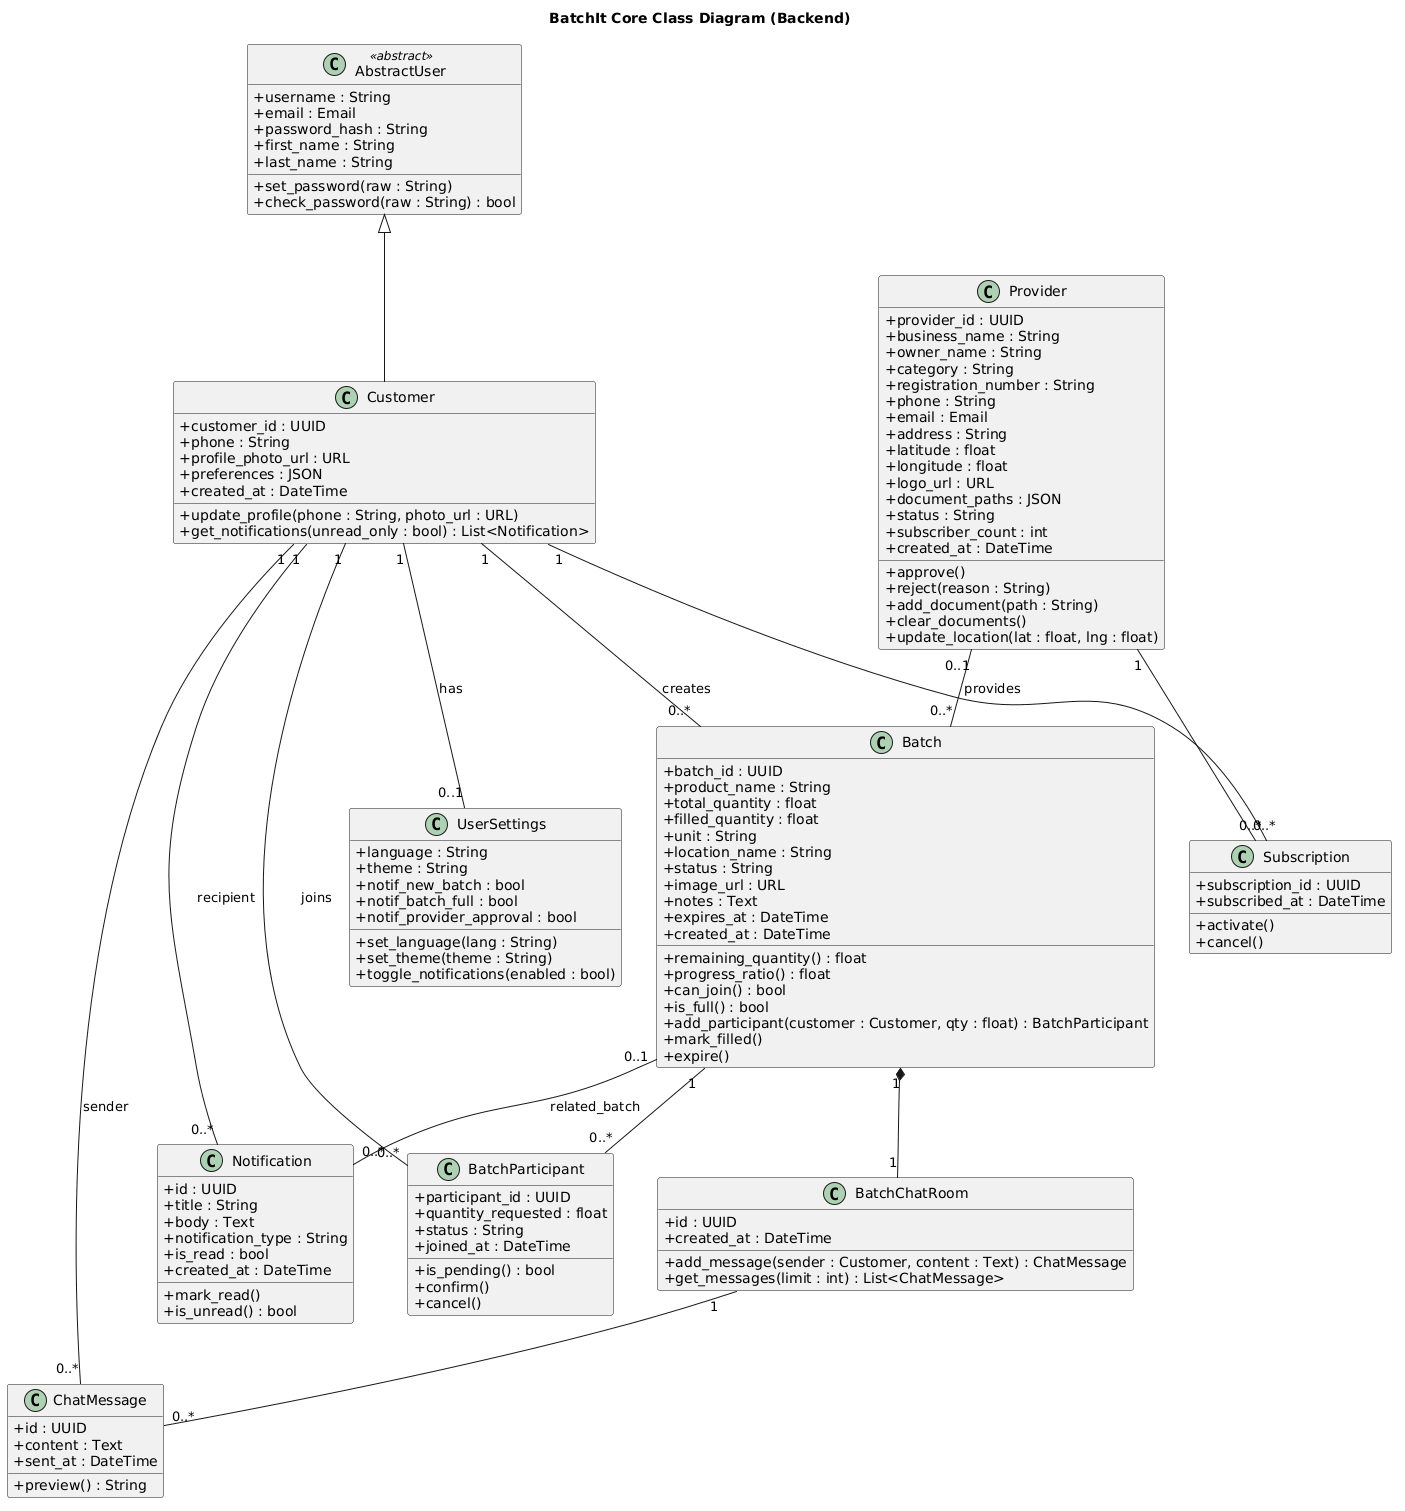

The diagram above was rendered by PlantUML. Its source (embedded in the PNG):
@startuml
title BatchIt Core Class Diagram (Backend)

skinparam classAttributeIconSize 0

class AbstractUser <<abstract>> {
  +username : String
  +email : Email
  +password_hash : String
  +first_name : String
  +last_name : String
  +set_password(raw : String)
  +check_password(raw : String) : bool
}

class Customer {
  +customer_id : UUID
  +phone : String
  +profile_photo_url : URL
  +preferences : JSON
  +created_at : DateTime
  +update_profile(phone : String, photo_url : URL)
  +get_notifications(unread_only : bool) : List<Notification>
}

AbstractUser <|-- Customer

class UserSettings {
  +language : String
  +theme : String
  +notif_new_batch : bool
  +notif_batch_full : bool
  +notif_provider_approval : bool
  +set_language(lang : String)
  +set_theme(theme : String)
  +toggle_notifications(enabled : bool)
}

Customer "1" -- "0..1" UserSettings : has

class Provider {
  +provider_id : UUID
  +business_name : String
  +owner_name : String
  +category : String
  +registration_number : String
  +phone : String
  +email : Email
  +address : String
  +latitude : float
  +longitude : float
  +logo_url : URL
  +document_paths : JSON
  +status : String
  +subscriber_count : int
  +created_at : DateTime
  +approve()
  +reject(reason : String)
  +add_document(path : String)
  +clear_documents()
  +update_location(lat : float, lng : float)
}

class Batch {
  +batch_id : UUID
  +product_name : String
  +total_quantity : float
  +filled_quantity : float
  +unit : String
  +location_name : String
  +status : String
  +image_url : URL
  +notes : Text
  +expires_at : DateTime
  +created_at : DateTime
  +remaining_quantity() : float
  +progress_ratio() : float
  +can_join() : bool
  +is_full() : bool
  +add_participant(customer : Customer, qty : float) : BatchParticipant
  +mark_filled()
  +expire()
}

Customer "1" -- "0..*" Batch : creates
Provider "0..1" -- "0..*" Batch : provides

class BatchParticipant {
  +participant_id : UUID
  +quantity_requested : float
  +status : String
  +joined_at : DateTime
  +is_pending() : bool
  +confirm()
  +cancel()
}

Batch "1" -- "0..*" BatchParticipant
Customer "1" -- "0..*" BatchParticipant : joins

class Subscription {
  +subscription_id : UUID
  +subscribed_at : DateTime
  +activate()
  +cancel()
}

Customer "1" -- "0..*" Subscription
Provider "1" -- "0..*" Subscription

class Notification {
  +id : UUID
  +title : String
  +body : Text
  +notification_type : String
  +is_read : bool
  +created_at : DateTime
  +mark_read()
  +is_unread() : bool
}

Customer "1" -- "0..*" Notification : recipient
Batch "0..1" -- "0..*" Notification : related_batch

class BatchChatRoom {
  +id : UUID
  +created_at : DateTime
  +add_message(sender : Customer, content : Text) : ChatMessage
  +get_messages(limit : int) : List<ChatMessage>
}

Batch "1" *-- "1" BatchChatRoom

class ChatMessage {
  +id : UUID
  +content : Text
  +sent_at : DateTime
  +preview() : String
}

BatchChatRoom "1" -- "0..*" ChatMessage
Customer "1" -- "0..*" ChatMessage : sender
@enduml